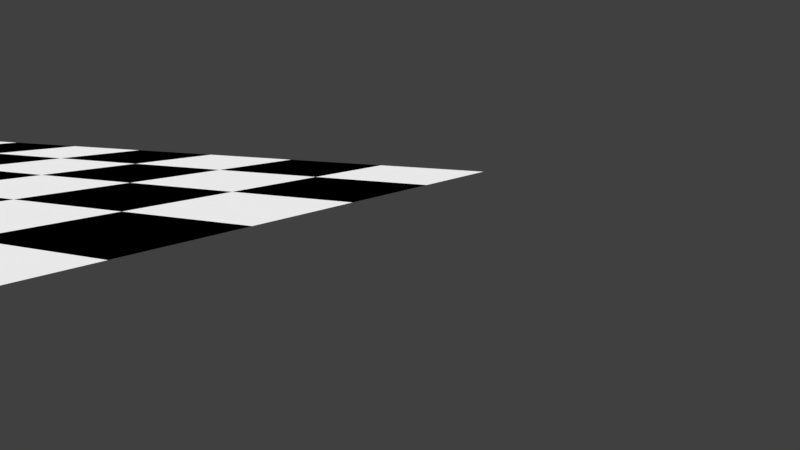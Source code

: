 # Source: ChessBoard.blend  (saved by Blender 2.79.6; exported with 4.5.12 LTS)
import bpy
from mathutils import Matrix  # noqa: F401  (used for matrix-valued properties, if any)

bpy.ops.wm.read_factory_settings(use_empty=True)
scene = bpy.context.scene
scene.name = 'Scene'

# ---- collections
col_collection_1 = bpy.data.collections.new('Collection 1'); scene.collection.children.link(col_collection_1)

# ---- materials (node trees are filled in below, after node groups)
mat_blackface = bpy.data.materials.new('BlackFace')
mat_blackface.alpha_threshold = 0.0
mat_blackface.use_transparent_shadow = False
mat_blackface.diffuse_color = (0.0, 0.0, 0.0, 1.0)
mat_blackface.roughness = 0.5
mat_whiteface = bpy.data.materials.new('WhiteFace')
mat_whiteface.alpha_threshold = 0.0
mat_whiteface.use_transparent_shadow = False
mat_whiteface.diffuse_color = (1.0, 1.0, 1.0, 1.0)
mat_whiteface.roughness = 0.5

# ---- material node trees

# ---- world
world_world = bpy.data.worlds.new('World'); scene.world = world_world
world_world.color = (0.05088, 0.05088, 0.05088)
world_world.use_sun_shadow = False
world_world.sun_shadow_jitter_overblur = 0.0

# ---- cameras
cam_camera = bpy.data.cameras.new('Camera')
cam_camera.clip_end = 100.0
cam_camera.lens = 35.0
cam_camera.sensor_width = 32.0
cam_camera.sensor_height = 18.0
cam_camera.ortho_scale = 7.314
cam_camera.dof.focus_distance = 0.0
cam_camera.dof.aperture_fstop = 128.0

# ---- lights
light_lamp = bpy.data.lights.new('Lamp', 'SUN')
light_lamp.transmission_factor = 0.0
light_lamp.cutoff_distance = 30.0
light_lamp.angle = 0.1993
light_lamp.energy = 3.0
light_lamp.shadow_buffer_clip_start = 1.001
light_lamp.shadow_soft_size = 0.1
light_lamp.shadow_cascade_max_distance = 1000.0

# ---- meshes
me_boardfaces = bpy.data.meshes.new('BoardFaces')
me_boardfaces.from_pydata([(-24.0, -24.0, 0.0), (-18.0, -24.0, 0.0), (-12.0, -24.0, 0.0), (-24.0, -18.0, 0.0), (-18.0, -18.0, 0.0), (-12.0, -18.0, 0.0), (-24.0, -12.0, 0.0), (-18.0, -12.0, 0.0), (-12.0, -12.0, 0.0), (-6.0, -24.0, 0.0), (0.0, -24.0, 0.0), (-6.0, -18.0, 0.0), (0.0, -18.0, 0.0), (-6.0, -12.0, 0.0), (0.0, -12.0, 0.0), (6.0, -24.0, 0.0), (12.0, -24.0, 0.0), (6.0, -18.0, 0.0), (12.0, -18.0, 0.0), (6.0, -12.0, 0.0), (12.0, -12.0, 0.0), (18.0, -24.0, 0.0), (24.0, -24.0, 0.0), (18.0, -18.0, 0.0), (24.0, -18.0, 0.0), (18.0, -12.0, 0.0), (24.0, -12.0, 0.0), (-24.0, -6.0, 0.0), (-18.0, -6.0, 0.0), (-12.0, -6.0, 0.0), (-24.0, 0.0, 0.0), (-18.0, 0.0, 0.0), (-12.0, 0.0, 0.0), (-6.0, -6.0, 0.0), (0.0, -6.0, 0.0), (-6.0, 0.0, 0.0), (0.0, 0.0, 0.0), (6.0, -6.0, 0.0), (12.0, -6.0, 0.0), (6.0, 0.0, 0.0), (12.0, 0.0, 0.0), (18.0, -6.0, 0.0), (24.0, -6.0, 0.0), (18.0, 0.0, 0.0), (24.0, 0.0, 0.0), (-24.0, 6.0, 0.0), (-18.0, 6.0, 0.0), (-12.0, 6.0, 0.0), (-24.0, 12.0, 0.0), (-18.0, 12.0, 0.0), (-12.0, 12.0, 0.0), (-6.0, 6.0, 0.0), (0.0, 6.0, 0.0), (-6.0, 12.0, 0.0), (0.0, 12.0, 0.0), (6.0, 6.0, 0.0), (12.0, 6.0, 0.0), (6.0, 12.0, 0.0), (12.0, 12.0, 0.0), (18.0, 6.0, 0.0), (24.0, 6.0, 0.0), (18.0, 12.0, 0.0), (24.0, 12.0, 0.0), (-24.0, 18.0, 0.0), (-18.0, 18.0, 0.0), (-12.0, 18.0, 0.0), (-24.0, 24.0, 0.0), (-18.0, 24.0, 0.0), (-12.0, 24.0, 0.0), (-6.0, 18.0, 0.0), (0.0, 18.0, 0.0), (-6.0, 24.0, 0.0), (0.0, 24.0, 0.0), (6.0, 18.0, 0.0), (12.0, 18.0, 0.0), (6.0, 24.0, 0.0), (12.0, 24.0, 0.0), (18.0, 18.0, 0.0), (24.0, 18.0, 0.0), (18.0, 24.0, 0.0), (24.0, 24.0, 0.0)], [], [(0, 1, 4, 3), (1, 2, 5, 4), (3, 4, 7, 6), (4, 5, 8, 7), (2, 9, 11, 5), (9, 10, 12, 11), (5, 11, 13, 8), (11, 12, 14, 13), (10, 15, 17, 12), (15, 16, 18, 17), (12, 17, 19, 14), (17, 18, 20, 19), (16, 21, 23, 18), (21, 22, 24, 23), (18, 23, 25, 20), (23, 24, 26, 25), (6, 7, 28, 27), (7, 8, 29, 28), (27, 28, 31, 30), (28, 29, 32, 31), (8, 13, 33, 29), (13, 14, 34, 33), (29, 33, 35, 32), (33, 34, 36, 35), (14, 19, 37, 34), (19, 20, 38, 37), (34, 37, 39, 36), (37, 38, 40, 39), (20, 25, 41, 38), (25, 26, 42, 41), (38, 41, 43, 40), (41, 42, 44, 43), (30, 31, 46, 45), (31, 32, 47, 46), (45, 46, 49, 48), (46, 47, 50, 49), (32, 35, 51, 47), (35, 36, 52, 51), (47, 51, 53, 50), (51, 52, 54, 53), (36, 39, 55, 52), (39, 40, 56, 55), (52, 55, 57, 54), (55, 56, 58, 57), (40, 43, 59, 56), (43, 44, 60, 59), (56, 59, 61, 58), (59, 60, 62, 61), (48, 49, 64, 63), (49, 50, 65, 64), (63, 64, 67, 66), (64, 65, 68, 67), (50, 53, 69, 65), (53, 54, 70, 69), (65, 69, 71, 68), (69, 70, 72, 71), (54, 57, 73, 70), (57, 58, 74, 73), (70, 73, 75, 72), (73, 74, 76, 75), (58, 61, 77, 74), (61, 62, 78, 77), (74, 77, 79, 76), (77, 78, 80, 79)])
me_boardfaces.polygons.foreach_set('material_index', [1, 0, 0, 1, 1, 0, 0, 1, 1, 0, 0, 1, 1, 0, 0, 1, 1, 0, 0, 1, 1, 0, 0, 1, 1, 0, 0, 1, 1, 0, 0, 1, 1, 0, 0, 1, 1, 0, 0, 1, 1, 0, 0, 1, 1, 0, 0, 1, 1, 0, 0, 1, 1, 0, 0, 1, 1, 0, 0, 1, 1, 0, 0, 1])
me_boardfaces.materials.append(mat_blackface)
me_boardfaces.materials.append(mat_whiteface)
me_boardfaces.use_remesh_preserve_volume = False
me_boardfaces.use_remesh_preserve_attributes = False
me_boardfaces.use_mirror_vertex_groups = False
me_boardfaces.update()

# ---- objects
ob_chessboard = bpy.data.objects.new('ChessBoard', me_boardfaces)
ob_lamp = bpy.data.objects.new('Lamp', light_lamp)
ob_camera = bpy.data.objects.new('Camera', cam_camera)

# ---- transforms, parenting, visibility, modifiers, constraints
ob_chessboard.location = (0.0, 0.0, 0.0)
ob_chessboard.lineart.crease_threshold = 0.0
ob_lamp.location = (6.0, 6.0, 45.24)
ob_lamp.rotation_euler = (0.6503, 0.05522, 1.866)
ob_lamp.lock_rotations_4d = False
ob_lamp.empty_display_type = 'ARROWS'
ob_lamp.color = (0.0, 0.0, 0.0, 0.0)
ob_lamp.lineart.crease_threshold = 0.0
ob_camera.location = (42.23, -15.93, 5.0)
ob_camera.rotation_euler = (1.396, 0.0, 0.5236)
ob_camera.lock_rotations_4d = False
ob_camera.empty_display_type = 'ARROWS'
ob_camera.color = (0.0, 0.0, 0.0, 0.0)
ob_camera.display_type = 'WIRE'
ob_camera.lineart.crease_threshold = 0.0

# ---- collection membership
col_collection_1.objects.link(ob_chessboard)
col_collection_1.objects.link(ob_lamp)
col_collection_1.objects.link(ob_camera)

# ---- scene / render settings (as saved in the file)
scene.camera = ob_camera
scene.frame_start = 1; scene.frame_end = 250; scene.frame_set(1)
scene.render.engine = 'BLENDER_EEVEE_NEXT'
scene.render.resolution_percentage = 50
scene.render.dither_intensity = 0.0
scene.cycles.use_denoising = False
scene.cycles.samples = 128
scene.cycles.sampling_pattern = 'TABULATED_SOBOL'
scene.cycles.use_adaptive_sampling = False
scene.cycles.use_light_tree = False
scene.view_settings.view_transform = 'Standard'
bpy.context.view_layer.update()
